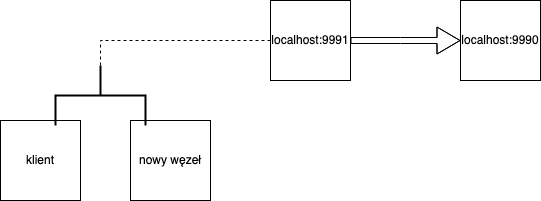

The diagram above was exported from draw.io. Its source (the exported page's mxGraphModel, read from the mxfile embedded in the PNG):
<mxGraphModel dx="1426" dy="795" grid="1" gridSize="10" guides="1" tooltips="1" connect="1" arrows="1" fold="1" page="1" pageScale="1" pageWidth="850" pageHeight="1100" background="#ffffff" math="0" shadow="0">
  <root>
    <mxCell id="0" />
    <mxCell id="1" parent="0" />
    <mxCell id="MaUqBs58RdpPaciWTK3p-1" value="&lt;div&gt;localhost:9990&lt;/div&gt;" style="whiteSpace=wrap;html=1;aspect=fixed;" parent="1" vertex="1">
      <mxGeometry x="520" y="160" width="80" height="80" as="geometry" />
    </mxCell>
    <mxCell id="MaUqBs58RdpPaciWTK3p-2" value="&lt;div&gt;localhost:9991&lt;/div&gt;" style="whiteSpace=wrap;html=1;aspect=fixed;" parent="1" vertex="1">
      <mxGeometry x="330" y="160" width="80" height="80" as="geometry" />
    </mxCell>
    <mxCell id="MaUqBs58RdpPaciWTK3p-4" value="" style="shape=flexArrow;endArrow=classic;html=1;rounded=0;edgeStyle=orthogonalEdgeStyle;width=6;endSize=7.33;entryX=0;entryY=0.5;entryDx=0;entryDy=0;exitX=1;exitY=0.5;exitDx=0;exitDy=0;" parent="1" source="MaUqBs58RdpPaciWTK3p-2" target="MaUqBs58RdpPaciWTK3p-1" edge="1">
      <mxGeometry width="50" height="50" relative="1" as="geometry">
        <mxPoint x="400" y="430" as="sourcePoint" />
        <mxPoint x="500" y="430" as="targetPoint" />
        <Array as="points">
          <mxPoint x="460" y="200" />
          <mxPoint x="460" y="200" />
        </Array>
      </mxGeometry>
    </mxCell>
    <mxCell id="MaUqBs58RdpPaciWTK3p-5" value="" style="endArrow=none;dashed=1;html=1;rounded=0;edgeStyle=orthogonalEdgeStyle;entryX=0;entryY=0.5;entryDx=0;entryDy=0;exitX=0;exitY=0.5;exitDx=0;exitDy=0;exitPerimeter=0;" parent="1" source="MaUqBs58RdpPaciWTK3p-9" target="MaUqBs58RdpPaciWTK3p-2" edge="1">
      <mxGeometry width="50" height="50" relative="1" as="geometry">
        <mxPoint x="190" y="220" as="sourcePoint" />
        <mxPoint x="240" y="170" as="targetPoint" />
      </mxGeometry>
    </mxCell>
    <mxCell id="MaUqBs58RdpPaciWTK3p-6" value="klient" style="whiteSpace=wrap;html=1;aspect=fixed;" parent="1" vertex="1">
      <mxGeometry x="60" y="280" width="80" height="80" as="geometry" />
    </mxCell>
    <mxCell id="MaUqBs58RdpPaciWTK3p-7" value="&lt;div&gt;nowy węzeł&lt;/div&gt;" style="whiteSpace=wrap;html=1;aspect=fixed;" parent="1" vertex="1">
      <mxGeometry x="190" y="280" width="80" height="80" as="geometry" />
    </mxCell>
    <mxCell id="MaUqBs58RdpPaciWTK3p-9" value="" style="strokeWidth=2;html=1;shape=mxgraph.flowchart.annotation_2;align=left;labelPosition=right;pointerEvents=1;rotation=90;" parent="1" vertex="1">
      <mxGeometry x="130" y="210" width="60" height="90" as="geometry" />
    </mxCell>
  </root>
</mxGraphModel>